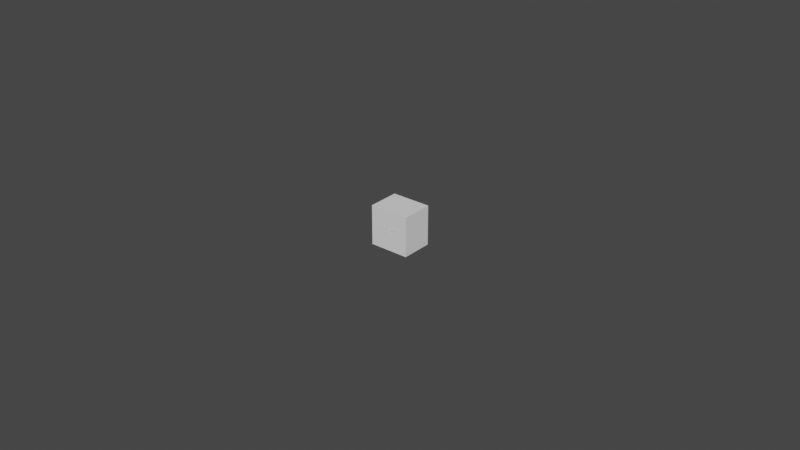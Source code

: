 # Source: Button_star.blend  (saved by Blender 2.93.21; exported with 4.5.12 LTS)
import bpy
from mathutils import Matrix  # noqa: F401  (used for matrix-valued properties, if any)

bpy.ops.wm.read_factory_settings(use_empty=True)
scene = bpy.context.scene
scene.name = 'Scene'

# ---- collections
col_collection = bpy.data.collections.new('Collection'); scene.collection.children.link(col_collection)

# ---- world
world_world = bpy.data.worlds.new('World'); scene.world = world_world
world_world.use_nodes = True; world_world.node_tree.nodes.clear()
_N = world_world.node_tree.nodes; _L = world_world.node_tree.links
n0 = _N.new('ShaderNodeOutputWorld'); n0.name = 'World Output'; n0.location = (300, 300)
n1 = _N.new('ShaderNodeBackground'); n1.name = 'Background'; n1.location = (10, 300)
n1.inputs[0].default_value = (0.05088, 0.05088, 0.05088, 1.0)
_L.new(n1.outputs[0], n0.inputs[0])
n0.is_active_output = True
world_world.color = (0.05088, 0.05088, 0.05088)
world_world.use_sun_shadow = False
world_world.sun_shadow_jitter_overblur = 0.0

# ---- meshes
me_cube = bpy.data.meshes.new('Cube')
me_cube.from_pydata([(-0.00635, -0.00508, -0.00635), (-0.00635, -0.00508, 0.00635), (-0.00635, 0.00508, -0.00635), (-0.00635, 0.00508, 0.00635), (0.00635, -0.00508, -0.00635), (0.00635, -0.00508, 0.00635), (0.00635, 0.00508, -0.00635), (0.00635, 0.00508, 0.00635)], [], [(0, 1, 3, 2), (2, 3, 7, 6), (6, 7, 5, 4), (4, 5, 1, 0), (2, 6, 4, 0), (7, 3, 1, 5)])
_uv = me_cube.uv_layers.new(name='UVMap')
_uv.uv.foreach_set('vector', [0.375, 0.0, 0.625, 0.0, 0.625, 0.25, 0.375, 0.25, 0.375, 0.25, 0.625, 0.25, 0.625, 0.5, 0.375, 0.5, 0.375, 0.5, 0.625, 0.5, 0.625, 0.75, 0.375, 0.75, 0.375, 0.75, 0.625, 0.75, 0.625, 1.0, 0.375, 1.0, 0.125, 0.5, 0.375, 0.5, 0.375, 0.75, 0.125, 0.75, 0.625, 0.5, 0.875, 0.5, 0.875, 0.75, 0.625, 0.75])
me_cube.use_remesh_fix_poles = True
me_cube.use_remesh_preserve_attributes = False
me_cube.update()

# ---- curves / text
txt_text_046 = bpy.data.curves.new('Text.046', 'FONT')
txt_text_046.dimensions = '2D'
txt_text_046.body = '*'
txt_text_046.size = 0.0132

# ---- objects
ob_button = bpy.data.objects.new('Button', me_cube)
ob_x = bpy.data.objects.new('*', txt_text_046)

# ---- transforms, parenting, visibility, modifiers, constraints
ob_button.location = (0.0, 0.0, 0.0)
ob_x.location = (-0.002682, -0.005154, -0.006712)
ob_x.rotation_euler = (1.571, 0.0, 0.0)

# ---- collection membership
col_collection.objects.link(ob_button)
col_collection.objects.link(ob_x)

# ---- scene / render settings (as saved in the file)
scene.frame_start = 1; scene.frame_end = 250; scene.frame_set(1)
scene.render.engine = 'BLENDER_EEVEE_NEXT'
scene.cycles.use_denoising = False
scene.cycles.samples = 128
scene.cycles.sampling_pattern = 'TABULATED_SOBOL'
scene.cycles.use_adaptive_sampling = False
scene.cycles.use_light_tree = False
scene.view_settings.view_transform = 'Filmic'
bpy.context.view_layer.update()

# ---- added for rendering (the .blend has no active camera and no usable light): camera, sun
cam_auto = bpy.data.cameras.new('AutoCamera')
cam_auto.lens = 50.0
cam_auto.sensor_width = 36.0
cam_auto.clip_end = 1000.0
ob_auto_camera = bpy.data.objects.new('AutoCamera', cam_auto)
scene.collection.objects.link(ob_auto_camera)
ob_auto_camera.location = (0.185045, -0.222091, 0.148036)
ob_auto_camera.rotation_euler = (1.09748, -7.21219e-08, 0.694738)
scene.camera = ob_auto_camera
light_auto_sun = bpy.data.lights.new('AutoSun', 'SUN')
light_auto_sun.energy = 3.0
light_auto_sun.angle = 0.0523599
ob_auto_sun = bpy.data.objects.new('AutoSun', light_auto_sun)
scene.collection.objects.link(ob_auto_sun)
ob_auto_sun.rotation_euler = (0.872665, 0.174533, 0.523599)
bpy.context.view_layer.update()
